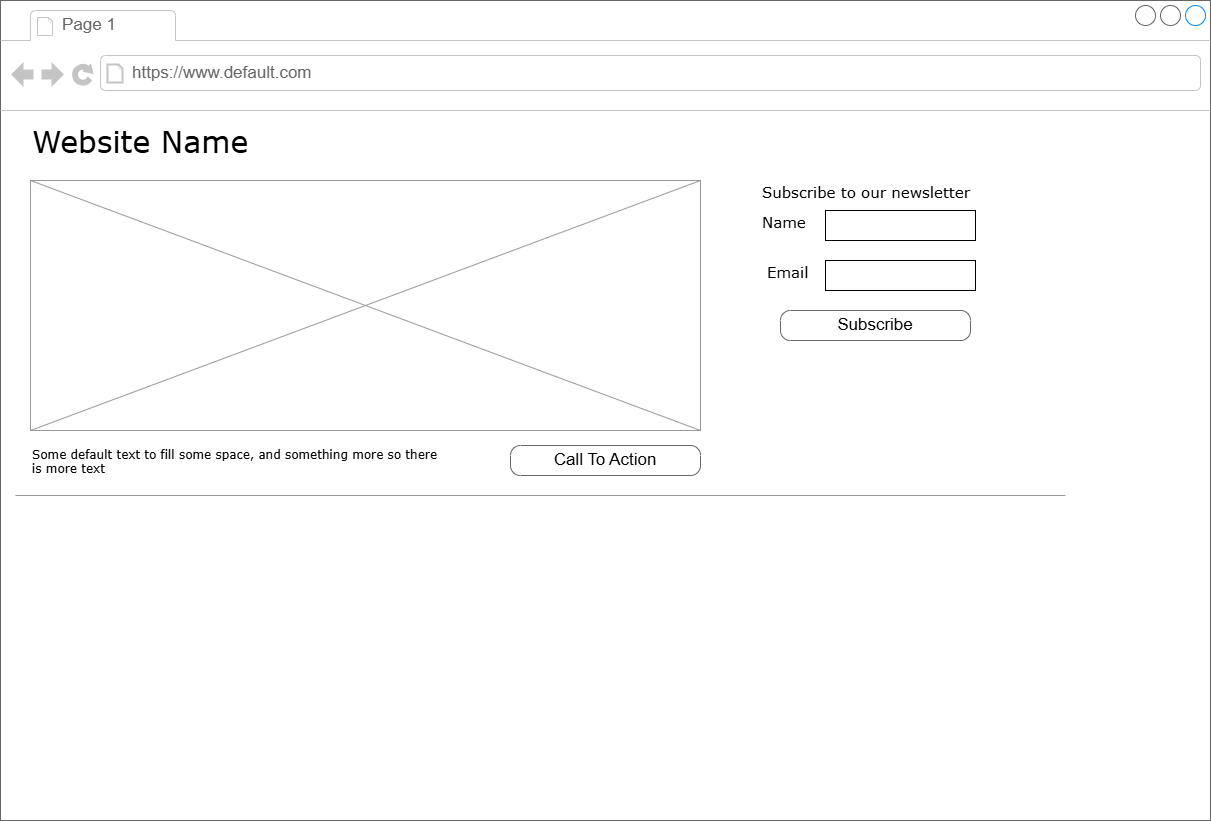

The diagram above was exported from draw.io. Its source (the exported page's mxGraphModel, read from the mxfile embedded in the PNG):
<mxGraphModel dx="1068" dy="439" grid="1" gridSize="10" guides="1" tooltips="1" connect="1" arrows="1" fold="1" page="1" pageScale="1" pageWidth="1100" pageHeight="850" background="none" math="0" shadow="0">
  <root>
    <mxCell id="0" />
    <mxCell id="1" parent="0" />
    <mxCell id="7026571954dc6520-1" value="&lt;span style=&quot;color: rgba(0, 0, 0, 0); font-family: monospace; font-size: 0px; text-align: start;&quot;&gt;%3CmxGraphModel%3E%3Croot%3E%3CmxCell%20id%3D%220%22%2F%3E%3CmxCell%20id%3D%221%22%20parent%3D%220%22%2F%3E%3CmxCell%20id%3D%222%22%20value%3D%22Name%22%20style%3D%22text%3Bhtml%3D1%3Bpoints%3D%5B%5D%3Balign%3Dleft%3BverticalAlign%3Dtop%3BspacingTop%3D-4%3BfontSize%3D15%3BfontFamily%3DVerdana%22%20vertex%3D%221%22%20parent%3D%221%22%3E%3CmxGeometry%20x%3D%22760%22%20y%3D%22140%22%20width%3D%2270%22%20height%3D%2230%22%20as%3D%22geometry%22%2F%3E%3C%2FmxCell%3E%3C%2Froot%3E%3C%2FmxGraphModel%3E&lt;/span&gt;" style="strokeWidth=1;shadow=0;dashed=0;align=center;html=1;shape=mxgraph.mockup.containers.browserWindow;rSize=0;strokeColor=#666666;mainText=,;recursiveResize=0;rounded=0;labelBackgroundColor=none;fontFamily=Verdana;fontSize=12" parent="1" vertex="1">
      <mxGeometry x="30" y="15" width="1210" height="820" as="geometry" />
    </mxCell>
    <mxCell id="7026571954dc6520-2" value="Page 1" style="strokeWidth=1;shadow=0;dashed=0;align=center;html=1;shape=mxgraph.mockup.containers.anchor;fontSize=17;fontColor=#666666;align=left;" parent="7026571954dc6520-1" vertex="1">
      <mxGeometry x="60" y="12" width="110" height="26" as="geometry" />
    </mxCell>
    <mxCell id="7026571954dc6520-3" value="https://www.default.com" style="strokeWidth=1;shadow=0;dashed=0;align=center;html=1;shape=mxgraph.mockup.containers.anchor;rSize=0;fontSize=17;fontColor=#666666;align=left;" parent="7026571954dc6520-1" vertex="1">
      <mxGeometry x="130" y="60" width="250" height="26" as="geometry" />
    </mxCell>
    <mxCell id="7026571954dc6520-4" value="Website Name" style="text;html=1;points=[];align=left;verticalAlign=top;spacingTop=-4;fontSize=30;fontFamily=Verdana" parent="7026571954dc6520-1" vertex="1">
      <mxGeometry x="30" y="120" width="340" height="50" as="geometry" />
    </mxCell>
    <mxCell id="7026571954dc6520-10" value="Subscribe to our newsletter" style="text;html=1;points=[];align=left;verticalAlign=top;spacingTop=-4;fontSize=15;fontFamily=Verdana" parent="7026571954dc6520-1" vertex="1">
      <mxGeometry x="760" y="180" width="220" height="30" as="geometry" />
    </mxCell>
    <mxCell id="7026571954dc6520-15" value="" style="verticalLabelPosition=bottom;shadow=0;dashed=0;align=center;html=1;verticalAlign=top;strokeWidth=1;shape=mxgraph.mockup.markup.line;strokeColor=#999999;rounded=0;labelBackgroundColor=none;fillColor=#ffffff;fontFamily=Verdana;fontSize=12;fontColor=#000000;" parent="7026571954dc6520-1" vertex="1">
      <mxGeometry x="15" y="485" width="1050" height="20" as="geometry" />
    </mxCell>
    <mxCell id="7026571954dc6520-18" value="Subscribe" style="strokeWidth=1;shadow=0;dashed=0;align=center;html=1;shape=mxgraph.mockup.buttons.button;strokeColor=#666666;mainText=;buttonStyle=round;fontSize=17;fontStyle=0;fillColor=none;whiteSpace=wrap;rounded=0;labelBackgroundColor=none;" parent="7026571954dc6520-1" vertex="1">
      <mxGeometry x="780" y="310" width="190" height="30" as="geometry" />
    </mxCell>
    <mxCell id="7026571954dc6520-32" value="Name" style="text;html=1;points=[];align=left;verticalAlign=top;spacingTop=-4;fontSize=15;fontFamily=Verdana" parent="7026571954dc6520-1" vertex="1">
      <mxGeometry x="760" y="210" width="70" height="30" as="geometry" />
    </mxCell>
    <mxCell id="7026571954dc6520-34" value="Some default text to fill some space, and&amp;nbsp;&lt;span&gt;something more so there is more text&lt;/span&gt;" style="text;html=1;points=[];align=left;verticalAlign=top;spacingTop=-4;fontSize=12;fontFamily=Verdana;whiteSpace=wrap;" parent="7026571954dc6520-1" vertex="1">
      <mxGeometry x="30" y="445" width="420" height="40" as="geometry" />
    </mxCell>
    <mxCell id="x-2-PJbf61Rpmw0OWogE-1" value="" style="verticalLabelPosition=bottom;shadow=0;dashed=0;align=center;html=1;verticalAlign=top;strokeWidth=1;shape=mxgraph.mockup.graphics.simpleIcon;strokeColor=#999999;fillColor=#ffffff;rounded=0;labelBackgroundColor=none;fontFamily=Verdana;fontSize=12;fontColor=#000000;" vertex="1" parent="7026571954dc6520-1">
      <mxGeometry x="30" y="180" width="670" height="250" as="geometry" />
    </mxCell>
    <mxCell id="x-2-PJbf61Rpmw0OWogE-2" value="" style="rounded=0;whiteSpace=wrap;html=1;" vertex="1" parent="7026571954dc6520-1">
      <mxGeometry x="825" y="210" width="150" height="30" as="geometry" />
    </mxCell>
    <mxCell id="x-2-PJbf61Rpmw0OWogE-4" value="Email" style="text;html=1;points=[];align=left;verticalAlign=top;spacingTop=-4;fontSize=15;fontFamily=Verdana" vertex="1" parent="7026571954dc6520-1">
      <mxGeometry x="765" y="260" width="75" height="30" as="geometry" />
    </mxCell>
    <mxCell id="x-2-PJbf61Rpmw0OWogE-5" value="" style="rounded=0;whiteSpace=wrap;html=1;" vertex="1" parent="7026571954dc6520-1">
      <mxGeometry x="825" y="260" width="150" height="30" as="geometry" />
    </mxCell>
    <mxCell id="x-2-PJbf61Rpmw0OWogE-6" value="Call To Action" style="strokeWidth=1;shadow=0;dashed=0;align=center;html=1;shape=mxgraph.mockup.buttons.button;strokeColor=#666666;mainText=;buttonStyle=round;fontSize=17;fontStyle=0;fillColor=none;whiteSpace=wrap;rounded=0;labelBackgroundColor=none;" vertex="1" parent="7026571954dc6520-1">
      <mxGeometry x="510" y="445" width="190" height="30" as="geometry" />
    </mxCell>
  </root>
</mxGraphModel>